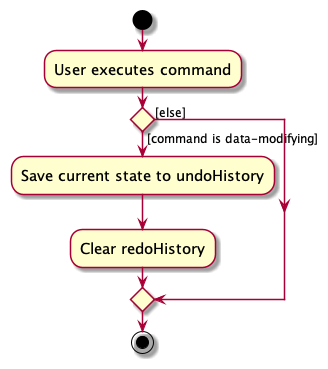

The diagram above was rendered by PlantUML. Its source (embedded in the PNG):
@startuml
skin rose
skinparam ActivityFontSize 15
skinparam ArrowFontSize 12
start
:User executes command;

'Since the beta syntax does not support placing the condition outside the
'diamond we place it as the true branch instead.

if () then ([command is data-modifying])
        :Save current state to undoHistory;
        :Clear redoHistory;
else ([else])
endif
stop
@enduml